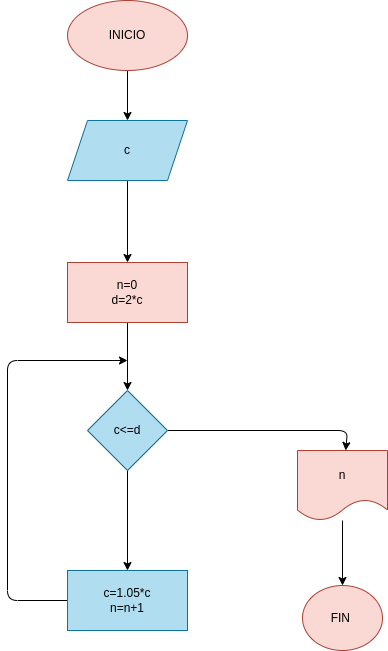

The diagram above was exported from draw.io. Its source (the exported page's mxGraphModel, read from the mxfile embedded in the PNG):
<mxGraphModel dx="576" dy="411" grid="1" gridSize="10" guides="1" tooltips="1" connect="1" arrows="1" fold="1" page="1" pageScale="1" pageWidth="827" pageHeight="1169" math="0" shadow="0">
  <root>
    <mxCell id="0" />
    <mxCell id="1" parent="0" />
    <mxCell id="4" value="" style="edgeStyle=none;html=1;" parent="1" source="5" target="7" edge="1">
      <mxGeometry relative="1" as="geometry" />
    </mxCell>
    <mxCell id="5" value="INICIO" style="ellipse;whiteSpace=wrap;html=1;fillColor=#fad9d5;strokeColor=#ae4132;" parent="1" vertex="1">
      <mxGeometry x="220" width="120" height="70" as="geometry" />
    </mxCell>
    <mxCell id="6" value="" style="edgeStyle=none;html=1;" parent="1" source="7" target="9" edge="1">
      <mxGeometry relative="1" as="geometry" />
    </mxCell>
    <mxCell id="7" value="c" style="shape=parallelogram;perimeter=parallelogramPerimeter;whiteSpace=wrap;html=1;fixedSize=1;fillColor=#b1ddf0;strokeColor=#10739e;" parent="1" vertex="1">
      <mxGeometry x="220" y="120" width="120" height="60" as="geometry" />
    </mxCell>
    <mxCell id="8" value="" style="edgeStyle=none;html=1;" parent="1" source="9" target="12" edge="1">
      <mxGeometry relative="1" as="geometry" />
    </mxCell>
    <mxCell id="9" value="n=0&lt;br&gt;d=2*c" style="whiteSpace=wrap;html=1;fillColor=#fad9d5;strokeColor=#ae4132;" parent="1" vertex="1">
      <mxGeometry x="220" y="262" width="120" height="60" as="geometry" />
    </mxCell>
    <mxCell id="10" value="" style="edgeStyle=none;html=1;" parent="1" source="12" target="14" edge="1">
      <mxGeometry relative="1" as="geometry" />
    </mxCell>
    <mxCell id="11" value="" style="edgeStyle=none;html=1;" parent="1" source="12" target="16" edge="1">
      <mxGeometry relative="1" as="geometry">
        <Array as="points">
          <mxPoint x="500" y="430" />
        </Array>
      </mxGeometry>
    </mxCell>
    <mxCell id="12" value="c&amp;lt;=d" style="rhombus;whiteSpace=wrap;html=1;fillColor=#b1ddf0;strokeColor=#10739e;" parent="1" vertex="1">
      <mxGeometry x="240" y="390" width="80" height="80" as="geometry" />
    </mxCell>
    <mxCell id="13" style="edgeStyle=none;html=1;" parent="1" source="14" edge="1">
      <mxGeometry relative="1" as="geometry">
        <mxPoint x="280" y="360" as="targetPoint" />
        <Array as="points">
          <mxPoint x="160" y="600" />
          <mxPoint x="160" y="360" />
        </Array>
      </mxGeometry>
    </mxCell>
    <mxCell id="14" value="c=1.05*c&lt;br&gt;n=n+1" style="whiteSpace=wrap;html=1;fillColor=#b1ddf0;strokeColor=#10739e;" parent="1" vertex="1">
      <mxGeometry x="220" y="570" width="120" height="60" as="geometry" />
    </mxCell>
    <mxCell id="15" value="" style="edgeStyle=none;html=1;" parent="1" source="16" target="17" edge="1">
      <mxGeometry relative="1" as="geometry" />
    </mxCell>
    <mxCell id="16" value="n" style="shape=document;whiteSpace=wrap;html=1;boundedLbl=1;fillColor=#fad9d5;strokeColor=#ae4132;" parent="1" vertex="1">
      <mxGeometry x="450" y="450" width="90" height="70" as="geometry" />
    </mxCell>
    <mxCell id="17" value="FIN&amp;nbsp;" style="ellipse;whiteSpace=wrap;html=1;fillColor=#fad9d5;strokeColor=#ae4132;" parent="1" vertex="1">
      <mxGeometry x="455" y="585" width="80" height="65" as="geometry" />
    </mxCell>
  </root>
</mxGraphModel>